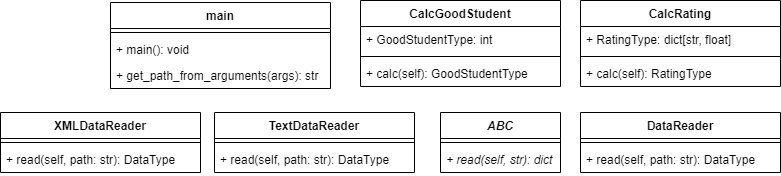

The diagram above was exported from draw.io. Its source (the exported page's mxGraphModel, read from the mxfile embedded in the PNG):
<mxGraphModel dx="514" dy="229" grid="1" gridSize="10" guides="1" tooltips="1" connect="1" arrows="1" fold="1" page="1" pageScale="1" pageWidth="827" pageHeight="1169" math="0" shadow="0">
  <root>
    <mxCell id="0" />
    <mxCell id="1" parent="0" />
    <mxCell id="2" value="main" style="swimlane;fontStyle=1;align=center;verticalAlign=top;childLayout=stackLayout;horizontal=1;startSize=26;horizontalStack=0;resizeParent=1;resizeParentMax=0;resizeLast=0;collapsible=1;marginBottom=0;" vertex="1" parent="1">
      <mxGeometry x="110" y="90" width="220" height="86" as="geometry" />
    </mxCell>
    <mxCell id="4" value="" style="line;strokeWidth=1;fillColor=none;align=left;verticalAlign=middle;spacingTop=-1;spacingLeft=3;spacingRight=3;rotatable=0;labelPosition=right;points=[];portConstraint=eastwest;" vertex="1" parent="2">
      <mxGeometry y="26" width="220" height="8" as="geometry" />
    </mxCell>
    <mxCell id="5" value="+ main(): void" style="text;strokeColor=none;fillColor=none;align=left;verticalAlign=top;spacingLeft=4;spacingRight=4;overflow=hidden;rotatable=0;points=[[0,0.5],[1,0.5]];portConstraint=eastwest;" vertex="1" parent="2">
      <mxGeometry y="34" width="220" height="26" as="geometry" />
    </mxCell>
    <mxCell id="6" value="+ get_path_from_arguments(args): str" style="text;strokeColor=none;fillColor=none;align=left;verticalAlign=top;spacingLeft=4;spacingRight=4;overflow=hidden;rotatable=0;points=[[0,0.5],[1,0.5]];portConstraint=eastwest;" vertex="1" parent="2">
      <mxGeometry y="60" width="220" height="26" as="geometry" />
    </mxCell>
    <mxCell id="8" value="CalcGoodStudent" style="swimlane;fontStyle=1;align=center;verticalAlign=top;childLayout=stackLayout;horizontal=1;startSize=26;horizontalStack=0;resizeParent=1;resizeParentMax=0;resizeLast=0;collapsible=1;marginBottom=0;" vertex="1" parent="1">
      <mxGeometry x="360" y="88" width="200" height="86" as="geometry" />
    </mxCell>
    <mxCell id="9" value="+ GoodStudentType: int" style="text;strokeColor=none;fillColor=none;align=left;verticalAlign=top;spacingLeft=4;spacingRight=4;overflow=hidden;rotatable=0;points=[[0,0.5],[1,0.5]];portConstraint=eastwest;" vertex="1" parent="8">
      <mxGeometry y="26" width="200" height="26" as="geometry" />
    </mxCell>
    <mxCell id="10" value="" style="line;strokeWidth=1;fillColor=none;align=left;verticalAlign=middle;spacingTop=-1;spacingLeft=3;spacingRight=3;rotatable=0;labelPosition=right;points=[];portConstraint=eastwest;" vertex="1" parent="8">
      <mxGeometry y="52" width="200" height="8" as="geometry" />
    </mxCell>
    <mxCell id="11" value="+ calc(self): GoodStudentType" style="text;strokeColor=none;fillColor=none;align=left;verticalAlign=top;spacingLeft=4;spacingRight=4;overflow=hidden;rotatable=0;points=[[0,0.5],[1,0.5]];portConstraint=eastwest;" vertex="1" parent="8">
      <mxGeometry y="60" width="200" height="26" as="geometry" />
    </mxCell>
    <mxCell id="12" value="CalcRating" style="swimlane;fontStyle=1;align=center;verticalAlign=top;childLayout=stackLayout;horizontal=1;startSize=26;horizontalStack=0;resizeParent=1;resizeParentMax=0;resizeLast=0;collapsible=1;marginBottom=0;" vertex="1" parent="1">
      <mxGeometry x="580" y="88" width="200" height="86" as="geometry" />
    </mxCell>
    <mxCell id="13" value="+ RatingType: dict[str, float]" style="text;strokeColor=none;fillColor=none;align=left;verticalAlign=top;spacingLeft=4;spacingRight=4;overflow=hidden;rotatable=0;points=[[0,0.5],[1,0.5]];portConstraint=eastwest;" vertex="1" parent="12">
      <mxGeometry y="26" width="200" height="26" as="geometry" />
    </mxCell>
    <mxCell id="14" value="" style="line;strokeWidth=1;fillColor=none;align=left;verticalAlign=middle;spacingTop=-1;spacingLeft=3;spacingRight=3;rotatable=0;labelPosition=right;points=[];portConstraint=eastwest;" vertex="1" parent="12">
      <mxGeometry y="52" width="200" height="8" as="geometry" />
    </mxCell>
    <mxCell id="15" value="+ calc(self): RatingType" style="text;strokeColor=none;fillColor=none;align=left;verticalAlign=top;spacingLeft=4;spacingRight=4;overflow=hidden;rotatable=0;points=[[0,0.5],[1,0.5]];portConstraint=eastwest;" vertex="1" parent="12">
      <mxGeometry y="60" width="200" height="26" as="geometry" />
    </mxCell>
    <mxCell id="16" value="DataReader" style="swimlane;fontStyle=1;align=center;verticalAlign=top;childLayout=stackLayout;horizontal=1;startSize=26;horizontalStack=0;resizeParent=1;resizeParentMax=0;resizeLast=0;collapsible=1;marginBottom=0;" vertex="1" parent="1">
      <mxGeometry x="580" y="200" width="200" height="60" as="geometry" />
    </mxCell>
    <mxCell id="18" value="" style="line;strokeWidth=1;fillColor=none;align=left;verticalAlign=middle;spacingTop=-1;spacingLeft=3;spacingRight=3;rotatable=0;labelPosition=right;points=[];portConstraint=eastwest;" vertex="1" parent="16">
      <mxGeometry y="26" width="200" height="8" as="geometry" />
    </mxCell>
    <mxCell id="19" value="+ read(self, path: str): DataType" style="text;strokeColor=none;fillColor=none;align=left;verticalAlign=top;spacingLeft=4;spacingRight=4;overflow=hidden;rotatable=0;points=[[0,0.5],[1,0.5]];portConstraint=eastwest;" vertex="1" parent="16">
      <mxGeometry y="34" width="200" height="26" as="geometry" />
    </mxCell>
    <mxCell id="21" value="ABC" style="swimlane;fontStyle=3;align=center;verticalAlign=top;childLayout=stackLayout;horizontal=1;startSize=26;horizontalStack=0;resizeParent=1;resizeParentMax=0;resizeLast=0;collapsible=1;marginBottom=0;" vertex="1" parent="1">
      <mxGeometry x="440" y="200" width="120" height="60" as="geometry" />
    </mxCell>
    <mxCell id="23" value="" style="line;strokeWidth=1;fillColor=none;align=left;verticalAlign=middle;spacingTop=-1;spacingLeft=3;spacingRight=3;rotatable=0;labelPosition=right;points=[];portConstraint=eastwest;" vertex="1" parent="21">
      <mxGeometry y="26" width="120" height="8" as="geometry" />
    </mxCell>
    <mxCell id="24" value="+ read(self, str): dict" style="text;strokeColor=none;fillColor=none;align=left;verticalAlign=top;spacingLeft=4;spacingRight=4;overflow=hidden;rotatable=0;points=[[0,0.5],[1,0.5]];portConstraint=eastwest;fontStyle=2" vertex="1" parent="21">
      <mxGeometry y="34" width="120" height="26" as="geometry" />
    </mxCell>
    <mxCell id="28" value="TextDataReader" style="swimlane;fontStyle=1;align=center;verticalAlign=top;childLayout=stackLayout;horizontal=1;startSize=26;horizontalStack=0;resizeParent=1;resizeParentMax=0;resizeLast=0;collapsible=1;marginBottom=0;" vertex="1" parent="1">
      <mxGeometry x="214" y="200" width="200" height="60" as="geometry" />
    </mxCell>
    <mxCell id="30" value="" style="line;strokeWidth=1;fillColor=none;align=left;verticalAlign=middle;spacingTop=-1;spacingLeft=3;spacingRight=3;rotatable=0;labelPosition=right;points=[];portConstraint=eastwest;" vertex="1" parent="28">
      <mxGeometry y="26" width="200" height="8" as="geometry" />
    </mxCell>
    <mxCell id="31" value="+ read(self, path: str): DataType" style="text;strokeColor=none;fillColor=none;align=left;verticalAlign=top;spacingLeft=4;spacingRight=4;overflow=hidden;rotatable=0;points=[[0,0.5],[1,0.5]];portConstraint=eastwest;" vertex="1" parent="28">
      <mxGeometry y="34" width="200" height="26" as="geometry" />
    </mxCell>
    <mxCell id="36" value="XMLDataReader" style="swimlane;fontStyle=1;align=center;verticalAlign=top;childLayout=stackLayout;horizontal=1;startSize=26;horizontalStack=0;resizeParent=1;resizeParentMax=0;resizeLast=0;collapsible=1;marginBottom=0;" vertex="1" parent="1">
      <mxGeometry y="200" width="200" height="60" as="geometry" />
    </mxCell>
    <mxCell id="37" value="" style="line;strokeWidth=1;fillColor=none;align=left;verticalAlign=middle;spacingTop=-1;spacingLeft=3;spacingRight=3;rotatable=0;labelPosition=right;points=[];portConstraint=eastwest;" vertex="1" parent="36">
      <mxGeometry y="26" width="200" height="8" as="geometry" />
    </mxCell>
    <mxCell id="38" value="+ read(self, path: str): DataType" style="text;strokeColor=none;fillColor=none;align=left;verticalAlign=top;spacingLeft=4;spacingRight=4;overflow=hidden;rotatable=0;points=[[0,0.5],[1,0.5]];portConstraint=eastwest;" vertex="1" parent="36">
      <mxGeometry y="34" width="200" height="26" as="geometry" />
    </mxCell>
  </root>
</mxGraphModel>